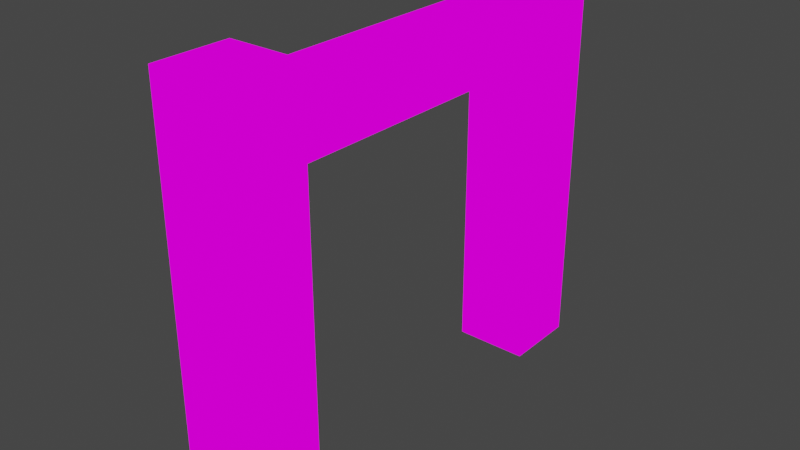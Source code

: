 # Source: portal.blend  (saved by Blender 2.80.39; exported with 4.5.12 LTS)
import bpy
from mathutils import Matrix  # noqa: F401  (used for matrix-valued properties, if any)

bpy.ops.wm.read_factory_settings(use_empty=True)
scene = bpy.context.scene
scene.name = 'Scene'

# ---- collections
col_collection = bpy.data.collections.new('Collection'); scene.collection.children.link(col_collection)

# ---- images (referenced by path relative to the original .blend; pixels are not part of the script)
import os
ASSET_DIR = os.environ.get("B2B_ASSET_DIR", "")  # directory of the original .blend (textures are referenced by path, not embedded)
HERE = os.path.dirname(os.path.abspath(__file__))  # packed textures are extracted next to this script under _unpacked/

def load_image(name, relpath, width, height, colorspace="sRGB"):
    """Load a texture the original file referenced (path relative to the .blend, or extracted next to this script)."""
    p = next((c for c in (os.path.join(HERE, relpath), os.path.join(ASSET_DIR, relpath)) if relpath and os.path.exists(c)), "")
    if p:
        img = bpy.data.images.load(p, check_existing=True)
        img.name = name
    else:  # same state as the original file: an image datablock whose file is absent (Cycles renders it pink)
        img = bpy.data.images.new(name, width, height)
        img.source = "FILE"
        img.filepath = "//" + (relpath or name)
    img.colorspace_settings.name = colorspace
    return img
img_latite_png = load_image('latite.png', 'latite.png', 1024, 1024, 'sRGB')

# ---- materials (node trees are filled in below, after node groups)
mat_latite = bpy.data.materials.new('latite')
mat_latite.alpha_threshold = 0.0
mat_latite.roughness = 0.5
mat_latite.line_color = (0.0, 0.0, 0.0, 1.0)

# ---- material node trees
mat_latite.use_nodes = True; mat_latite.node_tree.nodes.clear()
_N = mat_latite.node_tree.nodes; _L = mat_latite.node_tree.links
n0 = _N.new('ShaderNodeOutputMaterial'); n0.name = 'Material Output'; n0.location = (300, 300)
n1 = _N.new('ShaderNodeTexImage'); n1.name = 'Image Texture'; n1.location = (-25, 323)
n1.image = img_latite_png
_L.new(n1.outputs[0], n0.inputs[0])
n0.is_active_output = True

# ---- world
world_world = bpy.data.worlds.new('World'); scene.world = world_world
world_world.color = (0.05088, 0.05088, 0.05088)
world_world.use_sun_shadow = False
world_world.sun_shadow_jitter_overblur = 0.0

# ---- meshes
me_cube_008 = bpy.data.meshes.new('Cube.008')
me_cube_008.from_pydata([(-0.07465, -0.3732, 0.7884), (-0.07465, 0.3732, 0.7884), (0.07465, -0.3732, 0.7884), (0.07465, 0.3732, 0.7884), (-0.07465, -0.3732, 0.9377), (-0.07465, 0.3732, 0.9377), (0.07465, -0.3732, 0.9377), (0.07465, 0.3732, 0.9377), (-0.09331, -0.3732, -0.0008374), (-0.09331, -0.3732, 0.9976), (0.09331, -0.3732, -0.0008374), (0.09331, -0.3732, 0.9976), (-0.09331, -0.5599, -0.0008374), (-0.09331, -0.5599, 0.9976), (0.09331, -0.5599, -0.0008374), (0.09331, -0.5599, 0.9976), (-0.09331, 0.3732, -0.0008374), (-0.09331, 0.3732, 0.9976), (0.09331, 0.3732, -0.0008374), (0.09331, 0.3732, 0.9976), (-0.09331, 0.5599, -0.0008374), (-0.09331, 0.5599, 0.9976), (0.09331, 0.5599, -0.0008374), (0.09331, 0.5599, 0.9976)], [], [(0, 1, 3, 2), (2, 3, 7, 6), (6, 7, 5, 4), (4, 5, 1, 0), (2, 6, 4, 0), (7, 3, 1, 5), (8, 9, 11, 10), (10, 11, 15, 14), (14, 15, 13, 12), (12, 13, 9, 8), (10, 14, 12, 8), (15, 11, 9, 13), (16, 18, 19, 17), (18, 22, 23, 19), (22, 20, 21, 23), (20, 16, 17, 21), (18, 16, 20, 22), (23, 21, 17, 19)])
_uv = me_cube_008.uv_layers.new(name='UVMap')
_uv.uv.foreach_set('vector', [0.3556, 0.2264, 0.4917, 0.2264, 0.4917, 0.3625, 0.3556, 0.3625, 0.3556, 0.3625, 0.4917, 0.3625, 0.4917, 0.4985, 0.3556, 0.4985, 0.3556, 0.4985, 0.4917, 0.4985, 0.4917, 0.6346, 0.3556, 0.6346, 0.3556, 0.6346, 0.4917, 0.6346, 0.4917, 0.7707, 0.3556, 0.7707, 0.2195, 0.4985, 0.3556, 0.4985, 0.3556, 0.6346, 0.2195, 0.6346, 0.4917, 0.4985, 0.6278, 0.4985, 0.6278, 0.6346, 0.4917, 0.6346, 0.3556, 0.2264, 0.4917, 0.2264, 0.4917, 0.3625, 0.3556, 0.3625, 0.3556, 0.3625, 0.4917, 0.3625, 0.4917, 0.4985, 0.3556, 0.4985, 0.3556, 0.4985, 0.4917, 0.4985, 0.4917, 0.6346, 0.3556, 0.6346, 0.3556, 0.6346, 0.4917, 0.6346, 0.4917, 0.7707, 0.3556, 0.7707, 0.2195, 0.4985, 0.3556, 0.4985, 0.3556, 0.6346, 0.2195, 0.6346, 0.4917, 0.4985, 0.6278, 0.4985, 0.6278, 0.6346, 0.4917, 0.6346, 0.3556, 0.2264, 0.3556, 0.3625, 0.4917, 0.3625, 0.4917, 0.2264, 0.3556, 0.3625, 0.3556, 0.4985, 0.4917, 0.4985, 0.4917, 0.3625, 0.3556, 0.4985, 0.3556, 0.6346, 0.4917, 0.6346, 0.4917, 0.4985, 0.3556, 0.6346, 0.3556, 0.7707, 0.4917, 0.7707, 0.4917, 0.6346, 0.2195, 0.4985, 0.2195, 0.6346, 0.3556, 0.6346, 0.3556, 0.4985, 0.4917, 0.4985, 0.4917, 0.6346, 0.6278, 0.6346, 0.6278, 0.4985])
me_cube_008.materials.append(mat_latite)
me_cube_008.use_remesh_preserve_volume = False
me_cube_008.use_remesh_preserve_attributes = False
me_cube_008.use_mirror_vertex_groups = False
me_cube_008.update()

# ---- objects
ob_model = bpy.data.objects.new('Model', me_cube_008)

# ---- transforms, parenting, visibility, modifiers, constraints
ob_model.location = (0.0, 0.0, 0.0)
ob_model.lineart.crease_threshold = 0.0

# ---- collection membership
col_collection.objects.link(ob_model)

# ---- scene / render settings (as saved in the file)
scene.frame_start = 1; scene.frame_end = 250; scene.frame_set(1)
scene.render.engine = 'CYCLES'
scene.render.use_persistent_data = True
scene.cycles.use_denoising = False
scene.cycles.samples = 128
scene.cycles.sampling_pattern = 'TABULATED_SOBOL'
scene.cycles.use_adaptive_sampling = False
scene.cycles.use_light_tree = False
scene.view_settings.view_transform = 'Filmic'
bpy.context.view_layer.update()

# ---- added for rendering (the .blend has no active camera and no usable light): camera, sun
cam_auto = bpy.data.cameras.new('AutoCamera')
cam_auto.lens = 50.0
cam_auto.sensor_width = 36.0
cam_auto.clip_end = 1000.0
ob_auto_camera = bpy.data.objects.new('AutoCamera', cam_auto)
scene.collection.objects.link(ob_auto_camera)
ob_auto_camera.location = (1.39873, -1.67847, 1.61734)
ob_auto_camera.rotation_euler = (1.09748, -7.21219e-08, 0.694738)
scene.camera = ob_auto_camera
light_auto_sun = bpy.data.lights.new('AutoSun', 'SUN')
light_auto_sun.energy = 3.0
light_auto_sun.angle = 0.0523599
ob_auto_sun = bpy.data.objects.new('AutoSun', light_auto_sun)
scene.collection.objects.link(ob_auto_sun)
ob_auto_sun.rotation_euler = (0.872665, 0.174533, 0.523599)
bpy.context.view_layer.update()
